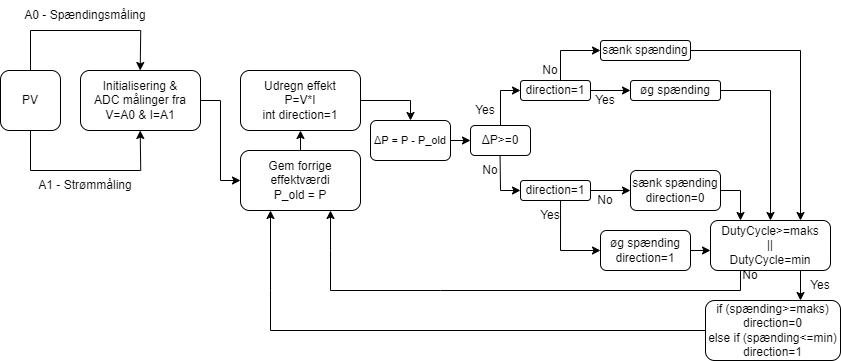

The diagram above was exported from draw.io. Its source (the exported page's mxGraphModel, read from the mxfile embedded in the PNG):
<mxGraphModel dx="1400" dy="732" grid="1" gridSize="10" guides="1" tooltips="1" connect="1" arrows="1" fold="1" page="1" pageScale="1" pageWidth="850" pageHeight="1100" math="0" shadow="0">
  <root>
    <mxCell id="0" />
    <mxCell id="1" parent="0" />
    <mxCell id="J9TB_jxe5yOQHM54whoa-1" value="Initialisering &amp;amp;&lt;br style=&quot;&quot;&gt;ADC målinger fra&lt;br&gt;V=A0 &amp;amp; I=A1" style="rounded=1;whiteSpace=wrap;html=1;" vertex="1" parent="1">
      <mxGeometry x="85" y="300" width="120" height="60" as="geometry" />
    </mxCell>
    <mxCell id="J9TB_jxe5yOQHM54whoa-2" value="" style="endArrow=classic;html=1;rounded=0;" edge="1" parent="1">
      <mxGeometry width="50" height="50" relative="1" as="geometry">
        <mxPoint x="145.21" y="400" as="sourcePoint" />
        <mxPoint x="144.71" y="360" as="targetPoint" />
      </mxGeometry>
    </mxCell>
    <mxCell id="J9TB_jxe5yOQHM54whoa-3" value="" style="endArrow=classic;html=1;rounded=0;" edge="1" parent="1">
      <mxGeometry width="50" height="50" relative="1" as="geometry">
        <mxPoint x="145.21" y="260" as="sourcePoint" />
        <mxPoint x="144.71" y="300" as="targetPoint" />
      </mxGeometry>
    </mxCell>
    <mxCell id="J9TB_jxe5yOQHM54whoa-4" value="" style="endArrow=none;html=1;rounded=0;" edge="1" parent="1">
      <mxGeometry width="50" height="50" relative="1" as="geometry">
        <mxPoint x="35" y="400" as="sourcePoint" />
        <mxPoint x="145" y="400" as="targetPoint" />
      </mxGeometry>
    </mxCell>
    <mxCell id="J9TB_jxe5yOQHM54whoa-6" value="PV" style="rounded=1;whiteSpace=wrap;html=1;" vertex="1" parent="1">
      <mxGeometry x="5" y="300" width="60" height="60" as="geometry" />
    </mxCell>
    <mxCell id="J9TB_jxe5yOQHM54whoa-7" value="" style="endArrow=none;html=1;rounded=0;" edge="1" parent="1">
      <mxGeometry width="50" height="50" relative="1" as="geometry">
        <mxPoint x="35" y="260" as="sourcePoint" />
        <mxPoint x="145" y="260" as="targetPoint" />
      </mxGeometry>
    </mxCell>
    <mxCell id="J9TB_jxe5yOQHM54whoa-10" value="" style="endArrow=none;html=1;rounded=0;exitX=0.5;exitY=0;exitDx=0;exitDy=0;" edge="1" parent="1" source="J9TB_jxe5yOQHM54whoa-6">
      <mxGeometry width="50" height="50" relative="1" as="geometry">
        <mxPoint x="75" y="300" as="sourcePoint" />
        <mxPoint x="35" y="260" as="targetPoint" />
      </mxGeometry>
    </mxCell>
    <mxCell id="J9TB_jxe5yOQHM54whoa-11" value="" style="endArrow=none;html=1;rounded=0;entryX=0.5;entryY=1;entryDx=0;entryDy=0;" edge="1" parent="1" target="J9TB_jxe5yOQHM54whoa-6">
      <mxGeometry width="50" height="50" relative="1" as="geometry">
        <mxPoint x="35" y="400" as="sourcePoint" />
        <mxPoint x="125" y="360" as="targetPoint" />
      </mxGeometry>
    </mxCell>
    <mxCell id="J9TB_jxe5yOQHM54whoa-12" value="A1 - Strømmåling" style="text;html=1;strokeColor=none;fillColor=none;align=center;verticalAlign=middle;whiteSpace=wrap;rounded=0;" vertex="1" parent="1">
      <mxGeometry x="10" y="400" width="160" height="30" as="geometry" />
    </mxCell>
    <mxCell id="J9TB_jxe5yOQHM54whoa-13" value="A0 - Spændingsmåling" style="text;html=1;strokeColor=none;fillColor=none;align=center;verticalAlign=middle;whiteSpace=wrap;rounded=0;" vertex="1" parent="1">
      <mxGeometry x="15" y="230" width="150" height="30" as="geometry" />
    </mxCell>
    <mxCell id="J9TB_jxe5yOQHM54whoa-14" value="" style="endArrow=classic;html=1;rounded=0;exitX=1;exitY=0.5;exitDx=0;exitDy=0;entryX=0;entryY=0.5;entryDx=0;entryDy=0;" edge="1" parent="1" source="J9TB_jxe5yOQHM54whoa-1" target="J9TB_jxe5yOQHM54whoa-16">
      <mxGeometry width="50" height="50" relative="1" as="geometry">
        <mxPoint x="305" y="370" as="sourcePoint" />
        <mxPoint x="225" y="410" as="targetPoint" />
        <Array as="points">
          <mxPoint x="225" y="330" />
          <mxPoint x="225" y="410" />
        </Array>
      </mxGeometry>
    </mxCell>
    <mxCell id="J9TB_jxe5yOQHM54whoa-15" value="Udregn effekt&lt;br&gt;P=V*I&lt;br&gt;int direction=1" style="rounded=1;whiteSpace=wrap;html=1;" vertex="1" parent="1">
      <mxGeometry x="245" y="300" width="120" height="60" as="geometry" />
    </mxCell>
    <mxCell id="J9TB_jxe5yOQHM54whoa-16" value="Gem forrige effektværdi&lt;br&gt;P_old = P" style="rounded=1;whiteSpace=wrap;html=1;" vertex="1" parent="1">
      <mxGeometry x="245" y="380" width="120" height="60" as="geometry" />
    </mxCell>
    <mxCell id="J9TB_jxe5yOQHM54whoa-17" value="" style="endArrow=classic;html=1;rounded=0;exitX=0.5;exitY=0;exitDx=0;exitDy=0;" edge="1" parent="1" source="J9TB_jxe5yOQHM54whoa-16" target="J9TB_jxe5yOQHM54whoa-15">
      <mxGeometry width="50" height="50" relative="1" as="geometry">
        <mxPoint x="305" y="370" as="sourcePoint" />
        <mxPoint x="355" y="320" as="targetPoint" />
        <Array as="points">
          <mxPoint x="305" y="360" />
        </Array>
      </mxGeometry>
    </mxCell>
    <mxCell id="J9TB_jxe5yOQHM54whoa-18" value="" style="endArrow=classic;html=1;rounded=0;entryX=0.5;entryY=0;entryDx=0;entryDy=0;" edge="1" parent="1" target="J9TB_jxe5yOQHM54whoa-20">
      <mxGeometry width="50" height="50" relative="1" as="geometry">
        <mxPoint x="365" y="330" as="sourcePoint" />
        <mxPoint x="405" y="350" as="targetPoint" />
        <Array as="points">
          <mxPoint x="415" y="330" />
        </Array>
      </mxGeometry>
    </mxCell>
    <mxCell id="J9TB_jxe5yOQHM54whoa-20" value="&lt;font style=&quot;font-size: 11px;&quot;&gt;ΔP = P - P_old&lt;br&gt;&lt;/font&gt;" style="rounded=1;whiteSpace=wrap;html=1;" vertex="1" parent="1">
      <mxGeometry x="375" y="350" width="80" height="40" as="geometry" />
    </mxCell>
    <mxCell id="J9TB_jxe5yOQHM54whoa-22" value="ΔP&amp;gt;=0" style="rounded=1;whiteSpace=wrap;html=1;" vertex="1" parent="1">
      <mxGeometry x="475" y="355" width="60" height="30" as="geometry" />
    </mxCell>
    <mxCell id="J9TB_jxe5yOQHM54whoa-23" value="" style="endArrow=classic;html=1;rounded=0;" edge="1" parent="1">
      <mxGeometry width="50" height="50" relative="1" as="geometry">
        <mxPoint x="505" y="355" as="sourcePoint" />
        <mxPoint x="525" y="320" as="targetPoint" />
        <Array as="points">
          <mxPoint x="505" y="320" />
        </Array>
      </mxGeometry>
    </mxCell>
    <mxCell id="J9TB_jxe5yOQHM54whoa-24" value="" style="endArrow=classic;html=1;rounded=0;" edge="1" parent="1">
      <mxGeometry width="50" height="50" relative="1" as="geometry">
        <mxPoint x="504.58000000000004" y="385" as="sourcePoint" />
        <mxPoint x="525" y="420" as="targetPoint" />
        <Array as="points">
          <mxPoint x="505" y="420" />
        </Array>
      </mxGeometry>
    </mxCell>
    <mxCell id="J9TB_jxe5yOQHM54whoa-25" value="direction=1" style="rounded=1;whiteSpace=wrap;html=1;" vertex="1" parent="1">
      <mxGeometry x="525" y="410" width="70" height="20" as="geometry" />
    </mxCell>
    <mxCell id="J9TB_jxe5yOQHM54whoa-26" value="direction=1" style="rounded=1;whiteSpace=wrap;html=1;" vertex="1" parent="1">
      <mxGeometry x="525" y="310" width="70" height="20" as="geometry" />
    </mxCell>
    <mxCell id="J9TB_jxe5yOQHM54whoa-27" value="Yes" style="text;html=1;strokeColor=none;fillColor=none;align=center;verticalAlign=middle;whiteSpace=wrap;rounded=0;" vertex="1" parent="1">
      <mxGeometry x="475" y="330" width="30" height="20" as="geometry" />
    </mxCell>
    <mxCell id="J9TB_jxe5yOQHM54whoa-30" value="No" style="text;html=1;strokeColor=none;fillColor=none;align=center;verticalAlign=middle;whiteSpace=wrap;rounded=0;" vertex="1" parent="1">
      <mxGeometry x="485" y="390" width="20" height="20" as="geometry" />
    </mxCell>
    <mxCell id="J9TB_jxe5yOQHM54whoa-32" value="" style="endArrow=classic;html=1;rounded=0;entryX=0;entryY=0.5;entryDx=0;entryDy=0;entryPerimeter=0;" edge="1" parent="1" target="J9TB_jxe5yOQHM54whoa-33">
      <mxGeometry width="50" height="50" relative="1" as="geometry">
        <mxPoint x="595" y="320" as="sourcePoint" />
        <mxPoint x="625" y="320" as="targetPoint" />
      </mxGeometry>
    </mxCell>
    <mxCell id="J9TB_jxe5yOQHM54whoa-33" value="øg spænding" style="rounded=1;whiteSpace=wrap;html=1;" vertex="1" parent="1">
      <mxGeometry x="635" y="310" width="90" height="20" as="geometry" />
    </mxCell>
    <mxCell id="J9TB_jxe5yOQHM54whoa-35" value="" style="endArrow=classic;html=1;rounded=0;" edge="1" parent="1">
      <mxGeometry width="50" height="50" relative="1" as="geometry">
        <mxPoint x="565" y="310" as="sourcePoint" />
        <mxPoint x="605" y="280" as="targetPoint" />
        <Array as="points">
          <mxPoint x="565" y="280" />
        </Array>
      </mxGeometry>
    </mxCell>
    <mxCell id="J9TB_jxe5yOQHM54whoa-36" value="sænk spænding" style="rounded=1;whiteSpace=wrap;html=1;" vertex="1" parent="1">
      <mxGeometry x="605" y="270" width="90" height="20" as="geometry" />
    </mxCell>
    <mxCell id="J9TB_jxe5yOQHM54whoa-38" value="Yes" style="text;html=1;strokeColor=none;fillColor=none;align=center;verticalAlign=middle;whiteSpace=wrap;rounded=0;" vertex="1" parent="1">
      <mxGeometry x="595" y="320" width="30" height="20" as="geometry" />
    </mxCell>
    <mxCell id="J9TB_jxe5yOQHM54whoa-39" value="No" style="text;html=1;strokeColor=none;fillColor=none;align=center;verticalAlign=middle;whiteSpace=wrap;rounded=0;" vertex="1" parent="1">
      <mxGeometry x="545" y="290" width="20" height="20" as="geometry" />
    </mxCell>
    <mxCell id="J9TB_jxe5yOQHM54whoa-41" value="sænk spænding&lt;br&gt;direction=0" style="rounded=1;whiteSpace=wrap;html=1;" vertex="1" parent="1">
      <mxGeometry x="635" y="400" width="90" height="40" as="geometry" />
    </mxCell>
    <mxCell id="J9TB_jxe5yOQHM54whoa-42" value="" style="endArrow=classic;html=1;rounded=0;exitX=1;exitY=0.5;exitDx=0;exitDy=0;entryX=0;entryY=0.5;entryDx=0;entryDy=0;" edge="1" parent="1" source="J9TB_jxe5yOQHM54whoa-25" target="J9TB_jxe5yOQHM54whoa-41">
      <mxGeometry width="50" height="50" relative="1" as="geometry">
        <mxPoint x="415" y="290" as="sourcePoint" />
        <mxPoint x="465" y="240" as="targetPoint" />
      </mxGeometry>
    </mxCell>
    <mxCell id="J9TB_jxe5yOQHM54whoa-44" value="No" style="text;html=1;strokeColor=none;fillColor=none;align=center;verticalAlign=middle;whiteSpace=wrap;rounded=0;" vertex="1" parent="1">
      <mxGeometry x="595" y="420" width="30" height="20" as="geometry" />
    </mxCell>
    <mxCell id="J9TB_jxe5yOQHM54whoa-45" value="" style="endArrow=classic;html=1;rounded=0;exitX=0.572;exitY=1.012;exitDx=0;exitDy=0;exitPerimeter=0;" edge="1" parent="1" source="J9TB_jxe5yOQHM54whoa-25">
      <mxGeometry width="50" height="50" relative="1" as="geometry">
        <mxPoint x="585" y="530" as="sourcePoint" />
        <mxPoint x="605" y="480" as="targetPoint" />
        <Array as="points">
          <mxPoint x="565" y="480" />
        </Array>
      </mxGeometry>
    </mxCell>
    <mxCell id="J9TB_jxe5yOQHM54whoa-47" value="øg spænding&lt;br&gt;direction=1" style="rounded=1;whiteSpace=wrap;html=1;" vertex="1" parent="1">
      <mxGeometry x="605" y="460" width="90" height="40" as="geometry" />
    </mxCell>
    <mxCell id="J9TB_jxe5yOQHM54whoa-48" value="DutyCycle&amp;gt;=maks&lt;br&gt;||&lt;br&gt;DutyCycle=min" style="rounded=1;whiteSpace=wrap;html=1;" vertex="1" parent="1">
      <mxGeometry x="715" y="450" width="120" height="50" as="geometry" />
    </mxCell>
    <mxCell id="J9TB_jxe5yOQHM54whoa-50" value="if (spænding&amp;gt;=maks)&lt;br&gt;direction=0&lt;br&gt;else if (spænding&amp;lt;=min)&lt;br&gt;direction=1" style="rounded=1;whiteSpace=wrap;html=1;" vertex="1" parent="1">
      <mxGeometry x="710" y="530" width="135" height="60" as="geometry" />
    </mxCell>
    <mxCell id="J9TB_jxe5yOQHM54whoa-51" value="" style="endArrow=classic;html=1;rounded=0;exitX=0.25;exitY=1;exitDx=0;exitDy=0;" edge="1" parent="1">
      <mxGeometry width="50" height="50" relative="1" as="geometry">
        <mxPoint x="805" y="500" as="sourcePoint" />
        <mxPoint x="805" y="530" as="targetPoint" />
      </mxGeometry>
    </mxCell>
    <mxCell id="J9TB_jxe5yOQHM54whoa-60" value="Yes" style="text;html=1;strokeColor=none;fillColor=none;align=center;verticalAlign=middle;whiteSpace=wrap;rounded=0;" vertex="1" parent="1">
      <mxGeometry x="815" y="510" width="20" height="10" as="geometry" />
    </mxCell>
    <mxCell id="J9TB_jxe5yOQHM54whoa-63" value="Yes" style="text;html=1;strokeColor=none;fillColor=none;align=center;verticalAlign=middle;whiteSpace=wrap;rounded=0;" vertex="1" parent="1">
      <mxGeometry x="545" y="440" width="20" height="10" as="geometry" />
    </mxCell>
    <mxCell id="J9TB_jxe5yOQHM54whoa-65" value="" style="endArrow=classic;html=1;rounded=0;entryX=0;entryY=0.5;entryDx=0;entryDy=0;exitX=1;exitY=0.5;exitDx=0;exitDy=0;" edge="1" parent="1" source="J9TB_jxe5yOQHM54whoa-20" target="J9TB_jxe5yOQHM54whoa-22">
      <mxGeometry width="50" height="50" relative="1" as="geometry">
        <mxPoint x="405" y="430" as="sourcePoint" />
        <mxPoint x="455" y="380" as="targetPoint" />
      </mxGeometry>
    </mxCell>
    <mxCell id="J9TB_jxe5yOQHM54whoa-66" value="" style="endArrow=classic;html=1;rounded=0;exitX=1;exitY=0.5;exitDx=0;exitDy=0;" edge="1" parent="1" source="J9TB_jxe5yOQHM54whoa-47">
      <mxGeometry width="50" height="50" relative="1" as="geometry">
        <mxPoint x="665" y="530" as="sourcePoint" />
        <mxPoint x="715" y="480" as="targetPoint" />
      </mxGeometry>
    </mxCell>
    <mxCell id="J9TB_jxe5yOQHM54whoa-67" value="" style="endArrow=classic;html=1;rounded=0;entryX=0.25;entryY=0;entryDx=0;entryDy=0;" edge="1" parent="1" target="J9TB_jxe5yOQHM54whoa-48">
      <mxGeometry width="50" height="50" relative="1" as="geometry">
        <mxPoint x="725" y="420" as="sourcePoint" />
        <mxPoint x="775" y="370" as="targetPoint" />
        <Array as="points">
          <mxPoint x="745" y="420" />
        </Array>
      </mxGeometry>
    </mxCell>
    <mxCell id="J9TB_jxe5yOQHM54whoa-68" value="" style="endArrow=classic;html=1;rounded=0;entryX=0.5;entryY=0;entryDx=0;entryDy=0;" edge="1" parent="1" target="J9TB_jxe5yOQHM54whoa-48">
      <mxGeometry width="50" height="50" relative="1" as="geometry">
        <mxPoint x="725" y="320" as="sourcePoint" />
        <mxPoint x="775" y="270" as="targetPoint" />
        <Array as="points">
          <mxPoint x="775" y="320" />
        </Array>
      </mxGeometry>
    </mxCell>
    <mxCell id="J9TB_jxe5yOQHM54whoa-69" value="" style="endArrow=classic;html=1;rounded=0;entryX=0.75;entryY=0;entryDx=0;entryDy=0;" edge="1" parent="1" target="J9TB_jxe5yOQHM54whoa-48">
      <mxGeometry width="50" height="50" relative="1" as="geometry">
        <mxPoint x="695" y="280" as="sourcePoint" />
        <mxPoint x="745" y="230" as="targetPoint" />
        <Array as="points">
          <mxPoint x="805" y="280" />
        </Array>
      </mxGeometry>
    </mxCell>
    <mxCell id="J9TB_jxe5yOQHM54whoa-70" value="No" style="text;html=1;strokeColor=none;fillColor=none;align=center;verticalAlign=middle;whiteSpace=wrap;rounded=0;" vertex="1" parent="1">
      <mxGeometry x="745" y="500" width="20" height="10" as="geometry" />
    </mxCell>
    <mxCell id="J9TB_jxe5yOQHM54whoa-71" value="" style="endArrow=classic;html=1;rounded=0;entryX=0.75;entryY=1;entryDx=0;entryDy=0;" edge="1" parent="1" target="J9TB_jxe5yOQHM54whoa-16">
      <mxGeometry width="50" height="50" relative="1" as="geometry">
        <mxPoint x="745" y="500" as="sourcePoint" />
        <mxPoint x="265" y="370" as="targetPoint" />
        <Array as="points">
          <mxPoint x="745" y="520" />
          <mxPoint x="445" y="520" />
          <mxPoint x="335" y="520" />
          <mxPoint x="335" y="480" />
        </Array>
      </mxGeometry>
    </mxCell>
    <mxCell id="J9TB_jxe5yOQHM54whoa-72" value="" style="endArrow=classic;html=1;rounded=0;exitX=0;exitY=0.5;exitDx=0;exitDy=0;entryX=0.25;entryY=1;entryDx=0;entryDy=0;" edge="1" parent="1" source="J9TB_jxe5yOQHM54whoa-50" target="J9TB_jxe5yOQHM54whoa-16">
      <mxGeometry width="50" height="50" relative="1" as="geometry">
        <mxPoint x="585" y="550" as="sourcePoint" />
        <mxPoint x="215" y="350" as="targetPoint" />
        <Array as="points">
          <mxPoint x="275" y="560" />
          <mxPoint x="275" y="520" />
        </Array>
      </mxGeometry>
    </mxCell>
  </root>
</mxGraphModel>